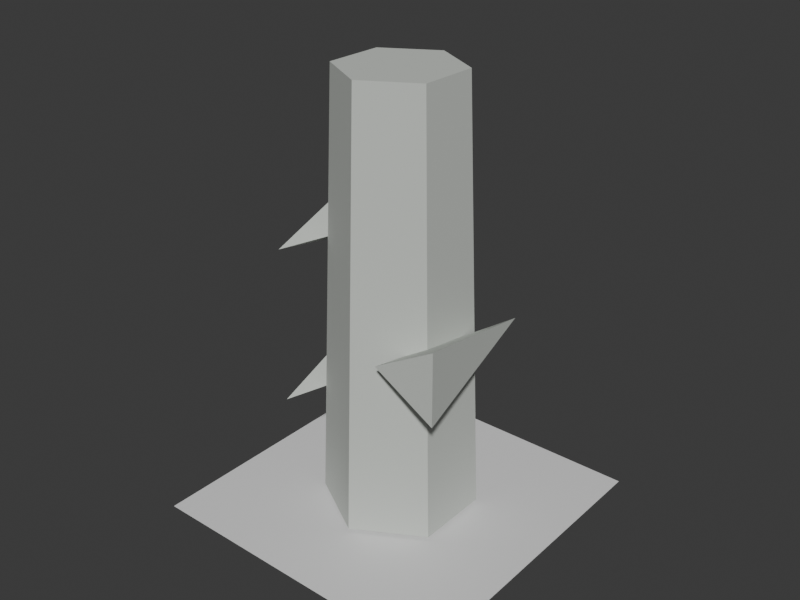 # Source: shangsheng-wayfinding-totem-massing.blend  (saved by Blender 5.2.44; exported with 4.5.12 LTS)
import bpy
from mathutils import Matrix  # noqa: F401  (used for matrix-valued properties, if any)

bpy.ops.wm.read_factory_settings(use_empty=True)
scene = bpy.context.scene
scene.name = 'Scene'

# ---- collections
col_collection = bpy.data.collections.new('Collection'); scene.collection.children.link(col_collection)

# ---- materials (node trees are filled in below, after node groups)
mat_shangsheng_wayfinding_totem_neutral_massing_material = bpy.data.materials.new('shangsheng-wayfinding-totem-neutral-massing-material')
mat_shangsheng_wayfinding_totem_neutral_massing_material.diffuse_color = (0.58, 0.61, 0.57, 1.0)
mat_shangsheng_wayfinding_totem_neutral_massing_material.roughness = 0.92
mat_test_preview_ground_material = bpy.data.materials.new('test-preview-ground-material')
mat_test_preview_ground_material.diffuse_color = (0.14, 0.17, 0.18, 1.0)

# ---- material node trees
mat_shangsheng_wayfinding_totem_neutral_massing_material.use_nodes = True; mat_shangsheng_wayfinding_totem_neutral_massing_material.node_tree.nodes.clear()
_N = mat_shangsheng_wayfinding_totem_neutral_massing_material.node_tree.nodes; _L = mat_shangsheng_wayfinding_totem_neutral_massing_material.node_tree.links
n0 = _N.new('ShaderNodeBsdfPrincipled'); n0.name = 'Principled BSDF'; n0.location = (-200, 100)
n0.inputs[0].default_value = (0.58, 0.61, 0.57, 1.0)
n0.inputs[2].default_value = 0.92
n0.inputs[10].default_value = 0.005
n1 = _N.new('ShaderNodeOutputMaterial'); n1.name = 'Material Output'; n1.location = (200, 100)
_L.new(n0.outputs[0], n1.inputs[0])
n1.is_active_output = True
mat_test_preview_ground_material.use_nodes = True; mat_test_preview_ground_material.node_tree.nodes.clear()
_N = mat_test_preview_ground_material.node_tree.nodes; _L = mat_test_preview_ground_material.node_tree.links
n0 = _N.new('ShaderNodeBsdfPrincipled'); n0.name = 'Principled BSDF'; n0.location = (-200, 100)
n0.inputs[10].default_value = 0.005
n1 = _N.new('ShaderNodeOutputMaterial'); n1.name = 'Material Output'; n1.location = (200, 100)
_L.new(n0.outputs[0], n1.inputs[0])
n1.is_active_output = True

# ---- world
world_world = bpy.data.worlds.new('World'); scene.world = world_world
world_world.use_nodes = True; world_world.node_tree.nodes.clear()
_N = world_world.node_tree.nodes; _L = world_world.node_tree.links
n0 = _N.new('ShaderNodeOutputWorld'); n0.name = 'World Output'; n0.location = (200, 100)
n1 = _N.new('ShaderNodeBackground'); n1.name = 'Background'; n1.location = (-200, 100)
n1.inputs[0].default_value = (0.05088, 0.05088, 0.05088, 1.0)
_L.new(n1.outputs[0], n0.inputs[0])
n0.is_active_output = True
world_world.color = (0.035, 0.043, 0.045)
world_world.sun_shadow_jitter_overblur = 0.0

# ---- meshes
me_shangsheng_wayfinding_totem_neutral_massing_mesh = bpy.data.meshes.new('shangsheng-wayfinding-totem-neutral-massing-mesh')
me_shangsheng_wayfinding_totem_neutral_massing_mesh.from_pydata([(0.0, 0.62, 0.0), (0.0, 0.48, 3.5), (0.5369, 0.31, 0.0), (0.4157, 0.24, 3.5), (0.5369, -0.31, 0.0), (0.4157, -0.24, 3.5), (0.0, -0.62, 0.0), (0.0, -0.48, 3.5), (-0.5369, -0.31, 0.0), (-0.4157, -0.24, 3.5), (-0.5369, 0.31, 0.0), (-0.4157, 0.24, 3.5), (-0.28, 0.61, 0.92), (-0.79, 0.61, 0.6256), (-0.79, 0.61, 1.214), (-0.62, -0.61, 0.92), (0.28, -0.61, 1.55), (0.79, -0.61, 1.256), (0.79, -0.61, 1.844), (0.62, 0.61, 1.55), (-0.28, 0.61, 2.18), (-0.79, 0.61, 1.886), (-0.79, 0.61, 2.474), (-0.62, -0.61, 2.18)], [], [(0, 1, 3, 2), (2, 3, 5, 4), (4, 5, 7, 6), (6, 7, 9, 8), (3, 1, 11, 9, 7, 5), (8, 9, 11, 10), (10, 11, 1, 0), (0, 2, 4, 6, 8, 10), (12, 15, 13), (12, 13, 14), (13, 15, 14), (14, 15, 12), (16, 19, 17), (16, 17, 18), (17, 19, 18), (18, 19, 16), (20, 23, 21), (20, 21, 22), (21, 23, 22), (22, 23, 20)])
_uv = me_shangsheng_wayfinding_totem_neutral_massing_mesh.uv_layers.new(name='UVMap')
_uv.uv.foreach_set('vector', [1.0, 0.5, 1.0, 1.0, 0.8333, 1.0, 0.8333, 0.5, 0.8333, 0.5, 0.8333, 1.0, 0.6667, 1.0, 0.6667, 0.5, 0.6667, 0.5, 0.6667, 1.0, 0.5, 1.0, 0.5, 0.5, 0.5, 0.5, 0.5, 1.0, 0.3333, 1.0, 0.3333, 0.5, 0.4578, 0.37, 0.25, 0.49, 0.04215, 0.37, 0.04215, 0.13, 0.25, 0.01, 0.4578, 0.13, 0.3333, 0.5, 0.3333, 1.0, 0.1667, 1.0, 0.1667, 0.5, 0.1667, 0.5, 0.1667, 1.0, -8.941e-08, 1.0, -8.941e-08, 0.5, 0.75, 0.49, 0.9578, 0.37, 0.9578, 0.13, 0.75, 0.01, 0.5422, 0.13, 0.5422, 0.37, 0.25, 0.49, 0.25, 0.25, 0.4578, 0.13, 0.75, 0.49, 0.9578, 0.13, 0.5422, 0.13, 0.4578, 0.13, 0.25, 0.25, 0.04215, 0.13, 0.04215, 0.13, 0.25, 0.25, 0.25, 0.49, 0.25, 0.49, 0.25, 0.25, 0.4578, 0.13, 0.75, 0.49, 0.9578, 0.13, 0.5422, 0.13, 0.4578, 0.13, 0.25, 0.25, 0.04215, 0.13, 0.04215, 0.13, 0.25, 0.25, 0.25, 0.49, 0.25, 0.49, 0.25, 0.25, 0.4578, 0.13, 0.75, 0.49, 0.9578, 0.13, 0.5422, 0.13, 0.4578, 0.13, 0.25, 0.25, 0.04215, 0.13, 0.04215, 0.13, 0.25, 0.25, 0.25, 0.49])
me_shangsheng_wayfinding_totem_neutral_massing_mesh.materials.append(mat_shangsheng_wayfinding_totem_neutral_massing_material)
me_shangsheng_wayfinding_totem_neutral_massing_mesh.update()
me_plane = bpy.data.meshes.new('Plane')
me_plane.from_pydata([(-1.28, -1.28, 0.0), (1.28, -1.28, 0.0), (-1.28, 1.28, 0.0), (1.28, 1.28, 0.0)], [], [(0, 1, 3, 2)])
_uv = me_plane.uv_layers.new(name='UVMap')
_uv.uv.foreach_set('vector', [0.0, 0.0, 1.0, 0.0, 1.0, 1.0, 0.0, 1.0])
me_plane.materials.append(mat_test_preview_ground_material)
me_plane.update()

# ---- objects
ob_shangsheng_wayfinding_totem_neutral_massing = bpy.data.objects.new('shangsheng-wayfinding-totem-neutral-massing', me_shangsheng_wayfinding_totem_neutral_massing_mesh)
ob_test_preview_ground = bpy.data.objects.new('test-preview-ground', me_plane)

# ---- transforms, parenting, visibility, modifiers, constraints
ob_shangsheng_wayfinding_totem_neutral_massing.location = (0.0, 0.0, 0.0)
ob_test_preview_ground.location = (0.0, 0.0, -0.025)

# ---- collection membership
col_collection.objects.link(ob_shangsheng_wayfinding_totem_neutral_massing)
col_collection.objects.link(ob_test_preview_ground)

# ---- scene / render settings (as saved in the file)
scene.frame_start = 1; scene.frame_end = 250; scene.frame_set(1)
scene.render.engine = 'BLENDER_WORKBENCH'
scene.render.resolution_x = 960
scene.render.resolution_y = 720
scene.render.bake_bias = 0.0
scene.render.bake_samples = 0
scene.render.compositor_device = 'GPU'
scene.eevee.use_volume_custom_range = False
scene.eevee.fast_gi_thickness_near = 0.1
scene.eevee.fast_gi_thickness_far = 0.0
scene.eevee.ray_tracing_options.screen_trace_thickness = 0.1
bpy.context.view_layer.update()

# ---- added for rendering (the .blend has no active camera and no usable light): camera, sun
cam_auto = bpy.data.cameras.new('AutoCamera')
cam_auto.lens = 50.0
cam_auto.sensor_width = 36.0
cam_auto.clip_end = 1000.0
ob_auto_camera = bpy.data.objects.new('AutoCamera', cam_auto)
scene.collection.objects.link(ob_auto_camera)
ob_auto_camera.location = (4.67516, -5.61019, 5.47763)
ob_auto_camera.rotation_euler = (1.09748, -7.21219e-08, 0.694738)
scene.camera = ob_auto_camera
light_auto_sun = bpy.data.lights.new('AutoSun', 'SUN')
light_auto_sun.energy = 3.0
light_auto_sun.angle = 0.0523599
ob_auto_sun = bpy.data.objects.new('AutoSun', light_auto_sun)
scene.collection.objects.link(ob_auto_sun)
ob_auto_sun.rotation_euler = (0.872665, 0.174533, 0.523599)
bpy.context.view_layer.update()
